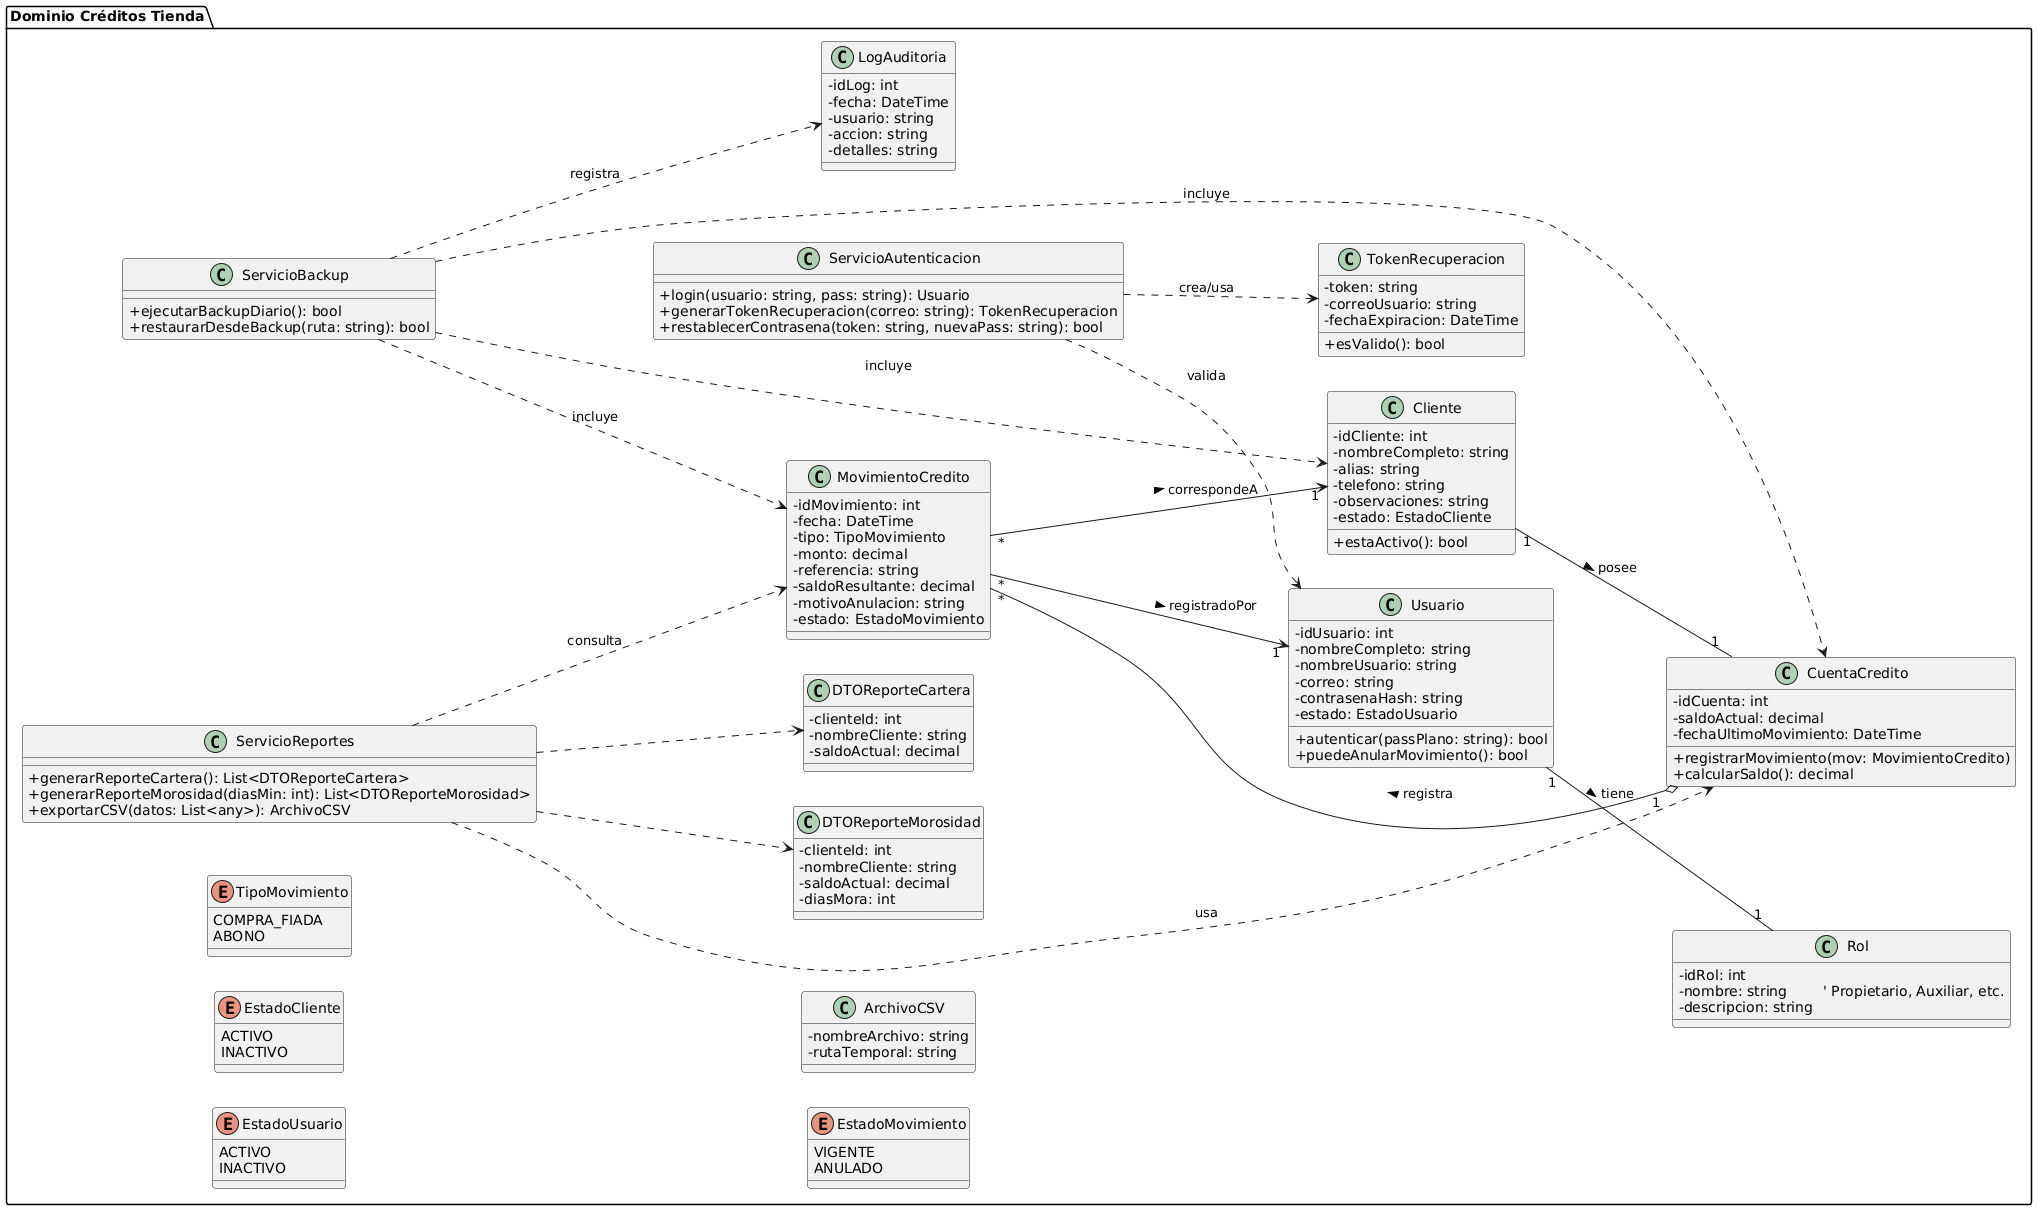

The diagram above was rendered by PlantUML. Its source (embedded in the PNG):
@startuml
left to right direction
skinparam classAttributeIconSize 0

package "Dominio Créditos Tienda" {

  ' ====== USUARIOS Y ROLES ======
  class Usuario {
    - idUsuario: int
    - nombreCompleto: string
    - nombreUsuario: string
    - correo: string
    - contrasenaHash: string
    - estado: EstadoUsuario
    + autenticar(passPlano: string): bool
    + puedeAnularMovimiento(): bool
  }

  class Rol {
    - idRol: int
    - nombre: string        ' Propietario, Auxiliar, etc.
    - descripcion: string
  }

  enum EstadoUsuario {
    ACTIVO
    INACTIVO
  }

  Usuario "1" -- "1" Rol : tiene >

  ' ====== CLIENTES Y CRÉDITOS ======
  class Cliente {
    - idCliente: int
    - nombreCompleto: string
    - alias: string
    - telefono: string
    - observaciones: string
    - estado: EstadoCliente
    + estaActivo(): bool
  }

  enum EstadoCliente {
    ACTIVO
    INACTIVO
  }

  class MovimientoCredito {
    - idMovimiento: int
    - fecha: DateTime
    - tipo: TipoMovimiento
    - monto: decimal
    - referencia: string
    - saldoResultante: decimal
    - motivoAnulacion: string
    - estado: EstadoMovimiento
  }

  enum TipoMovimiento {
    COMPRA_FIADA
    ABONO
  }

  enum EstadoMovimiento {
    VIGENTE
    ANULADO
  }

  class CuentaCredito {
    - idCuenta: int
    - saldoActual: decimal
    - fechaUltimoMovimiento: DateTime
    + registrarMovimiento(mov: MovimientoCredito)
    + calcularSaldo(): decimal
  }

  Cliente "1" -- "1" CuentaCredito : posee >
  CuentaCredito "1" o-- "*" MovimientoCredito : registra >

  MovimientoCredito "*" --> "1" Usuario : registradoPor >
  MovimientoCredito "*" --> "1" Cliente : correspondeA >

  ' ====== REPORTES Y CONSULTAS ======
  class ServicioReportes {
    + generarReporteCartera(): List<DTOReporteCartera>
    + generarReporteMorosidad(diasMin: int): List<DTOReporteMorosidad>
    + exportarCSV(datos: List<any>): ArchivoCSV
  }

  class DTOReporteCartera {
    - clienteId: int
    - nombreCliente: string
    - saldoActual: decimal
  }

  class DTOReporteMorosidad {
    - clienteId: int
    - nombreCliente: string
    - saldoActual: decimal
    - diasMora: int
  }

  class ArchivoCSV {
    - nombreArchivo: string
    - rutaTemporal: string
  }

  ServicioReportes ..> CuentaCredito : usa
  ServicioReportes ..> MovimientoCredito : consulta
  ServicioReportes ..> DTOReporteCartera
  ServicioReportes ..> DTOReporteMorosidad

  ' ====== AUTENTICACIÓN / SEGURIDAD ======
  class ServicioAutenticacion {
    + login(usuario: string, pass: string): Usuario
    + generarTokenRecuperacion(correo: string): TokenRecuperacion
    + restablecerContrasena(token: string, nuevaPass: string): bool
  }

  class TokenRecuperacion {
    - token: string
    - correoUsuario: string
    - fechaExpiracion: DateTime
    + esValido(): bool
  }

  ServicioAutenticacion ..> Usuario : valida
  ServicioAutenticacion ..> TokenRecuperacion : crea/usa

  ' ====== BACKUP / AUDITORÍA (OPCIONAL) ======
  class ServicioBackup {
    + ejecutarBackupDiario(): bool
    + restaurarDesdeBackup(ruta: string): bool
  }

  class LogAuditoria {
    - idLog: int
    - fecha: DateTime
    - usuario: string
    - accion: string
    - detalles: string
  }

  ServicioBackup ..> LogAuditoria : registra
  ServicioBackup ..> CuentaCredito : incluye
  ServicioBackup ..> MovimientoCredito : incluye
  ServicioBackup ..> Cliente : incluye

}
@enduml